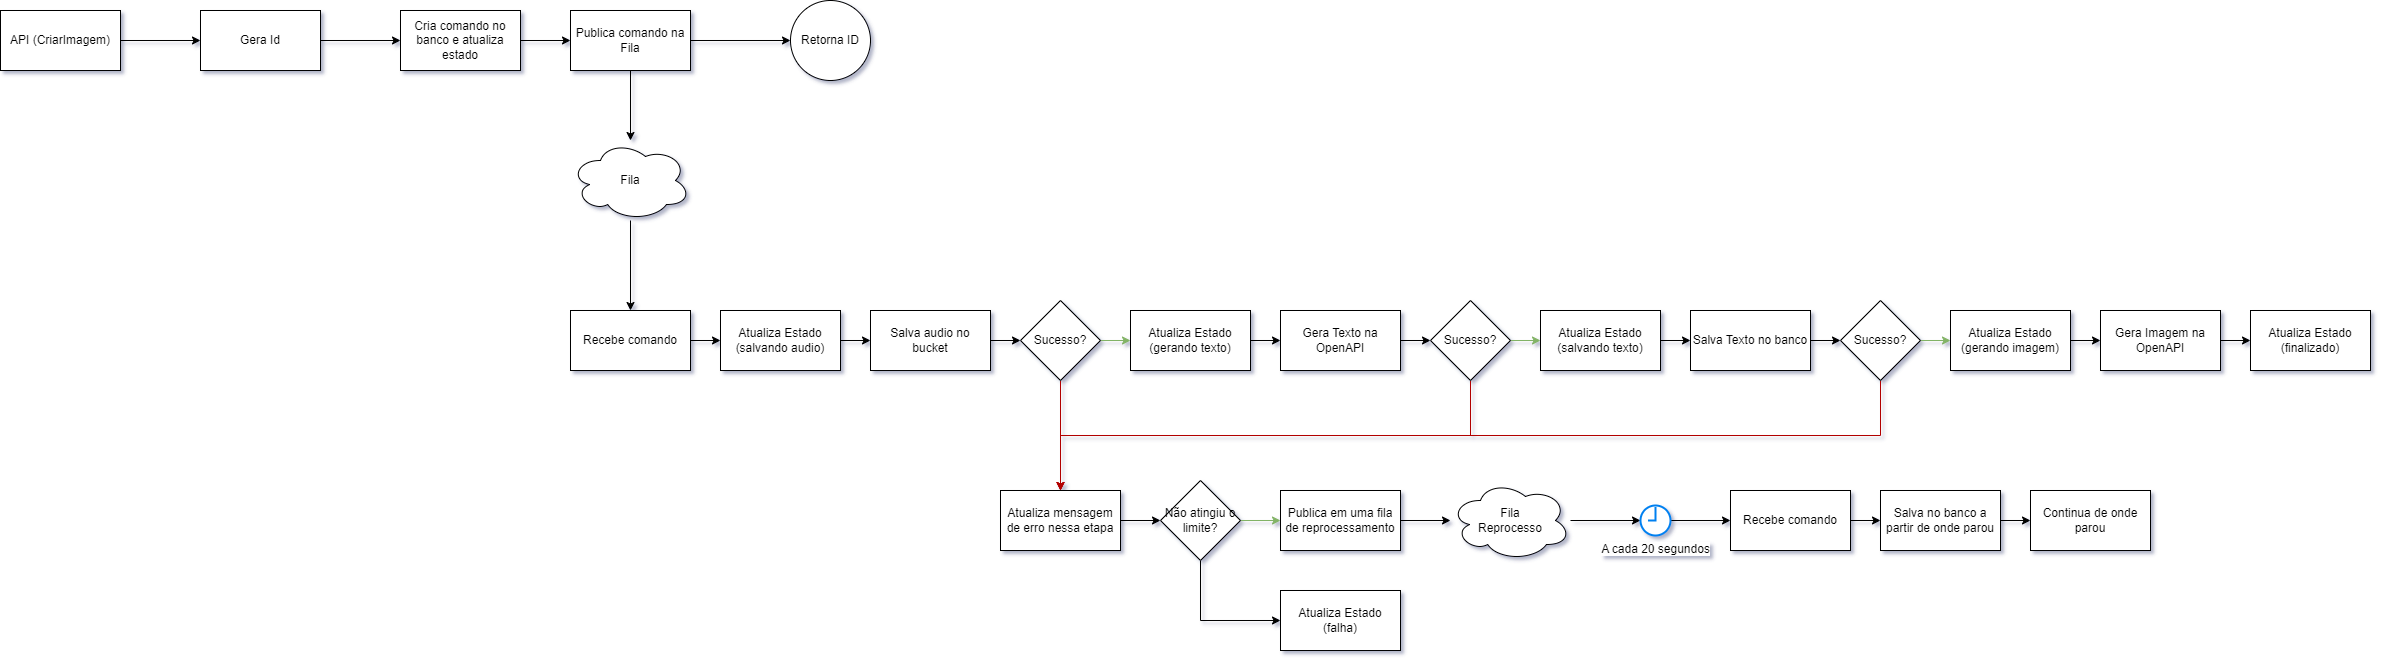

The diagram above was exported from draw.io. Its source (the exported page's mxGraphModel, read from the mxfile embedded in the PNG):
<mxGraphModel dx="750" dy="379" grid="1" gridSize="10" guides="1" tooltips="1" connect="1" arrows="1" fold="1" page="1" pageScale="1" pageWidth="827" pageHeight="1169" math="0" shadow="0">
  <root>
    <mxCell id="0" />
    <mxCell id="1" parent="0" />
    <mxCell id="tBKAw8UYs7OdZyUA3f9C-3" value="" style="edgeStyle=orthogonalEdgeStyle;rounded=0;orthogonalLoop=1;jettySize=auto;html=1;" parent="1" source="tBKAw8UYs7OdZyUA3f9C-1" target="tBKAw8UYs7OdZyUA3f9C-2" edge="1">
      <mxGeometry relative="1" as="geometry" />
    </mxCell>
    <mxCell id="tBKAw8UYs7OdZyUA3f9C-1" value="API (CriarImagem)" style="rounded=0;whiteSpace=wrap;html=1;" parent="1" vertex="1">
      <mxGeometry x="20" y="20" width="120" height="60" as="geometry" />
    </mxCell>
    <mxCell id="tBKAw8UYs7OdZyUA3f9C-28" value="" style="edgeStyle=orthogonalEdgeStyle;rounded=0;orthogonalLoop=1;jettySize=auto;html=1;" parent="1" source="tBKAw8UYs7OdZyUA3f9C-2" target="tBKAw8UYs7OdZyUA3f9C-27" edge="1">
      <mxGeometry relative="1" as="geometry" />
    </mxCell>
    <mxCell id="tBKAw8UYs7OdZyUA3f9C-2" value="Gera Id" style="whiteSpace=wrap;html=1;rounded=0;" parent="1" vertex="1">
      <mxGeometry x="220" y="20" width="120" height="60" as="geometry" />
    </mxCell>
    <mxCell id="tBKAw8UYs7OdZyUA3f9C-7" value="" style="edgeStyle=orthogonalEdgeStyle;rounded=0;orthogonalLoop=1;jettySize=auto;html=1;" parent="1" source="tBKAw8UYs7OdZyUA3f9C-4" target="tBKAw8UYs7OdZyUA3f9C-6" edge="1">
      <mxGeometry relative="1" as="geometry" />
    </mxCell>
    <mxCell id="tBKAw8UYs7OdZyUA3f9C-11" value="" style="edgeStyle=orthogonalEdgeStyle;rounded=0;orthogonalLoop=1;jettySize=auto;html=1;" parent="1" source="tBKAw8UYs7OdZyUA3f9C-4" target="tBKAw8UYs7OdZyUA3f9C-10" edge="1">
      <mxGeometry relative="1" as="geometry" />
    </mxCell>
    <mxCell id="tBKAw8UYs7OdZyUA3f9C-4" value="Publica comando na Fila" style="whiteSpace=wrap;html=1;rounded=0;" parent="1" vertex="1">
      <mxGeometry x="590" y="20" width="120" height="60" as="geometry" />
    </mxCell>
    <mxCell id="tBKAw8UYs7OdZyUA3f9C-6" value="Retorna ID" style="ellipse;whiteSpace=wrap;html=1;rounded=0;" parent="1" vertex="1">
      <mxGeometry x="810" y="10" width="80" height="80" as="geometry" />
    </mxCell>
    <mxCell id="tBKAw8UYs7OdZyUA3f9C-13" value="" style="edgeStyle=orthogonalEdgeStyle;rounded=0;orthogonalLoop=1;jettySize=auto;html=1;" parent="1" source="tBKAw8UYs7OdZyUA3f9C-10" target="tBKAw8UYs7OdZyUA3f9C-12" edge="1">
      <mxGeometry relative="1" as="geometry" />
    </mxCell>
    <mxCell id="tBKAw8UYs7OdZyUA3f9C-10" value="Fila" style="ellipse;shape=cloud;whiteSpace=wrap;html=1;rounded=0;" parent="1" vertex="1">
      <mxGeometry x="590" y="150" width="120" height="80" as="geometry" />
    </mxCell>
    <mxCell id="tBKAw8UYs7OdZyUA3f9C-19" value="" style="edgeStyle=orthogonalEdgeStyle;rounded=0;orthogonalLoop=1;jettySize=auto;html=1;" parent="1" source="tBKAw8UYs7OdZyUA3f9C-12" target="tBKAw8UYs7OdZyUA3f9C-18" edge="1">
      <mxGeometry relative="1" as="geometry" />
    </mxCell>
    <mxCell id="tBKAw8UYs7OdZyUA3f9C-12" value="Recebe comando" style="whiteSpace=wrap;html=1;rounded=0;" parent="1" vertex="1">
      <mxGeometry x="590" y="320" width="120" height="60" as="geometry" />
    </mxCell>
    <mxCell id="tBKAw8UYs7OdZyUA3f9C-25" value="" style="edgeStyle=orthogonalEdgeStyle;rounded=0;orthogonalLoop=1;jettySize=auto;html=1;" parent="1" source="tBKAw8UYs7OdZyUA3f9C-18" target="tBKAw8UYs7OdZyUA3f9C-24" edge="1">
      <mxGeometry relative="1" as="geometry" />
    </mxCell>
    <mxCell id="tBKAw8UYs7OdZyUA3f9C-18" value="Atualiza Estado&lt;br&gt;(salvando audio)" style="whiteSpace=wrap;html=1;rounded=0;" parent="1" vertex="1">
      <mxGeometry x="740" y="320" width="120" height="60" as="geometry" />
    </mxCell>
    <mxCell id="tBKAw8UYs7OdZyUA3f9C-35" value="" style="edgeStyle=orthogonalEdgeStyle;rounded=0;orthogonalLoop=1;jettySize=auto;html=1;" parent="1" source="tBKAw8UYs7OdZyUA3f9C-24" target="tBKAw8UYs7OdZyUA3f9C-34" edge="1">
      <mxGeometry relative="1" as="geometry" />
    </mxCell>
    <mxCell id="tBKAw8UYs7OdZyUA3f9C-24" value="Salva audio no bucket" style="whiteSpace=wrap;html=1;rounded=0;" parent="1" vertex="1">
      <mxGeometry x="890" y="320" width="120" height="60" as="geometry" />
    </mxCell>
    <mxCell id="tBKAw8UYs7OdZyUA3f9C-29" style="edgeStyle=orthogonalEdgeStyle;rounded=0;orthogonalLoop=1;jettySize=auto;html=1;exitX=1;exitY=0.5;exitDx=0;exitDy=0;entryX=0;entryY=0.5;entryDx=0;entryDy=0;" parent="1" source="tBKAw8UYs7OdZyUA3f9C-27" target="tBKAw8UYs7OdZyUA3f9C-4" edge="1">
      <mxGeometry relative="1" as="geometry" />
    </mxCell>
    <mxCell id="tBKAw8UYs7OdZyUA3f9C-27" value="Cria comando no banco e atualiza estado" style="whiteSpace=wrap;html=1;rounded=0;" parent="1" vertex="1">
      <mxGeometry x="420" y="20" width="120" height="60" as="geometry" />
    </mxCell>
    <mxCell id="tBKAw8UYs7OdZyUA3f9C-33" value="" style="edgeStyle=orthogonalEdgeStyle;rounded=0;orthogonalLoop=1;jettySize=auto;html=1;" parent="1" source="tBKAw8UYs7OdZyUA3f9C-30" target="tBKAw8UYs7OdZyUA3f9C-32" edge="1">
      <mxGeometry relative="1" as="geometry" />
    </mxCell>
    <mxCell id="tBKAw8UYs7OdZyUA3f9C-30" value="Atualiza Estado&lt;br&gt;(gerando texto)" style="whiteSpace=wrap;html=1;rounded=0;" parent="1" vertex="1">
      <mxGeometry x="1150" y="320" width="120" height="60" as="geometry" />
    </mxCell>
    <mxCell id="tBKAw8UYs7OdZyUA3f9C-43" value="" style="edgeStyle=orthogonalEdgeStyle;rounded=0;orthogonalLoop=1;jettySize=auto;html=1;" parent="1" source="tBKAw8UYs7OdZyUA3f9C-32" target="tBKAw8UYs7OdZyUA3f9C-42" edge="1">
      <mxGeometry relative="1" as="geometry" />
    </mxCell>
    <mxCell id="tBKAw8UYs7OdZyUA3f9C-32" value="Gera Texto na OpenAPI" style="whiteSpace=wrap;html=1;rounded=0;" parent="1" vertex="1">
      <mxGeometry x="1300" y="320" width="120" height="60" as="geometry" />
    </mxCell>
    <mxCell id="tBKAw8UYs7OdZyUA3f9C-36" style="edgeStyle=orthogonalEdgeStyle;rounded=0;orthogonalLoop=1;jettySize=auto;html=1;exitX=1;exitY=0.5;exitDx=0;exitDy=0;entryX=0;entryY=0.5;entryDx=0;entryDy=0;fillColor=#d5e8d4;strokeColor=#82b366;" parent="1" source="tBKAw8UYs7OdZyUA3f9C-34" target="tBKAw8UYs7OdZyUA3f9C-30" edge="1">
      <mxGeometry relative="1" as="geometry" />
    </mxCell>
    <mxCell id="tBKAw8UYs7OdZyUA3f9C-60" style="edgeStyle=orthogonalEdgeStyle;rounded=0;orthogonalLoop=1;jettySize=auto;html=1;exitX=0.5;exitY=1;exitDx=0;exitDy=0;fillColor=#e51400;strokeColor=#B20000;" parent="1" source="tBKAw8UYs7OdZyUA3f9C-34" target="tBKAw8UYs7OdZyUA3f9C-39" edge="1">
      <mxGeometry relative="1" as="geometry" />
    </mxCell>
    <mxCell id="tBKAw8UYs7OdZyUA3f9C-34" value="Sucesso?" style="rhombus;whiteSpace=wrap;html=1;rounded=0;" parent="1" vertex="1">
      <mxGeometry x="1040" y="310" width="80" height="80" as="geometry" />
    </mxCell>
    <mxCell id="tBKAw8UYs7OdZyUA3f9C-77" value="" style="edgeStyle=orthogonalEdgeStyle;rounded=0;orthogonalLoop=1;jettySize=auto;html=1;" parent="1" source="tBKAw8UYs7OdZyUA3f9C-39" target="tBKAw8UYs7OdZyUA3f9C-76" edge="1">
      <mxGeometry relative="1" as="geometry" />
    </mxCell>
    <mxCell id="tBKAw8UYs7OdZyUA3f9C-39" value="Atualiza mensagem de erro nessa etapa" style="whiteSpace=wrap;html=1;rounded=0;" parent="1" vertex="1">
      <mxGeometry x="1020" y="500" width="120" height="60" as="geometry" />
    </mxCell>
    <mxCell id="tBKAw8UYs7OdZyUA3f9C-45" value="" style="edgeStyle=orthogonalEdgeStyle;rounded=0;orthogonalLoop=1;jettySize=auto;html=1;fillColor=#d5e8d4;strokeColor=#82b366;" parent="1" source="tBKAw8UYs7OdZyUA3f9C-42" target="tBKAw8UYs7OdZyUA3f9C-44" edge="1">
      <mxGeometry relative="1" as="geometry" />
    </mxCell>
    <mxCell id="tBKAw8UYs7OdZyUA3f9C-61" style="edgeStyle=orthogonalEdgeStyle;rounded=0;orthogonalLoop=1;jettySize=auto;html=1;exitX=0.5;exitY=1;exitDx=0;exitDy=0;entryX=0.5;entryY=0;entryDx=0;entryDy=0;fillColor=#e51400;strokeColor=#B20000;" parent="1" source="tBKAw8UYs7OdZyUA3f9C-42" target="tBKAw8UYs7OdZyUA3f9C-39" edge="1">
      <mxGeometry relative="1" as="geometry" />
    </mxCell>
    <mxCell id="tBKAw8UYs7OdZyUA3f9C-42" value="Sucesso?" style="rhombus;whiteSpace=wrap;html=1;rounded=0;" parent="1" vertex="1">
      <mxGeometry x="1450" y="310" width="80" height="80" as="geometry" />
    </mxCell>
    <mxCell id="tBKAw8UYs7OdZyUA3f9C-49" value="" style="edgeStyle=orthogonalEdgeStyle;rounded=0;orthogonalLoop=1;jettySize=auto;html=1;" parent="1" source="tBKAw8UYs7OdZyUA3f9C-44" target="tBKAw8UYs7OdZyUA3f9C-48" edge="1">
      <mxGeometry relative="1" as="geometry" />
    </mxCell>
    <mxCell id="tBKAw8UYs7OdZyUA3f9C-44" value="Atualiza Estado&lt;br&gt;(salvando texto)" style="whiteSpace=wrap;html=1;rounded=0;" parent="1" vertex="1">
      <mxGeometry x="1560" y="320" width="120" height="60" as="geometry" />
    </mxCell>
    <mxCell id="tBKAw8UYs7OdZyUA3f9C-53" value="" style="edgeStyle=orthogonalEdgeStyle;rounded=0;orthogonalLoop=1;jettySize=auto;html=1;" parent="1" source="tBKAw8UYs7OdZyUA3f9C-48" target="tBKAw8UYs7OdZyUA3f9C-52" edge="1">
      <mxGeometry relative="1" as="geometry" />
    </mxCell>
    <mxCell id="tBKAw8UYs7OdZyUA3f9C-48" value="Salva Texto no banco" style="whiteSpace=wrap;html=1;rounded=0;" parent="1" vertex="1">
      <mxGeometry x="1710" y="320" width="120" height="60" as="geometry" />
    </mxCell>
    <mxCell id="tBKAw8UYs7OdZyUA3f9C-55" value="" style="edgeStyle=orthogonalEdgeStyle;rounded=0;orthogonalLoop=1;jettySize=auto;html=1;fillColor=#d5e8d4;strokeColor=#82b366;" parent="1" source="tBKAw8UYs7OdZyUA3f9C-52" target="tBKAw8UYs7OdZyUA3f9C-54" edge="1">
      <mxGeometry relative="1" as="geometry" />
    </mxCell>
    <mxCell id="tBKAw8UYs7OdZyUA3f9C-62" style="edgeStyle=orthogonalEdgeStyle;rounded=0;orthogonalLoop=1;jettySize=auto;html=1;exitX=0.5;exitY=1;exitDx=0;exitDy=0;entryX=0.5;entryY=0;entryDx=0;entryDy=0;fillColor=#e51400;strokeColor=#B20000;" parent="1" source="tBKAw8UYs7OdZyUA3f9C-52" target="tBKAw8UYs7OdZyUA3f9C-39" edge="1">
      <mxGeometry relative="1" as="geometry" />
    </mxCell>
    <mxCell id="tBKAw8UYs7OdZyUA3f9C-52" value="Sucesso?" style="rhombus;whiteSpace=wrap;html=1;rounded=0;" parent="1" vertex="1">
      <mxGeometry x="1860" y="310" width="80" height="80" as="geometry" />
    </mxCell>
    <mxCell id="tBKAw8UYs7OdZyUA3f9C-57" value="" style="edgeStyle=orthogonalEdgeStyle;rounded=0;orthogonalLoop=1;jettySize=auto;html=1;" parent="1" source="tBKAw8UYs7OdZyUA3f9C-54" target="tBKAw8UYs7OdZyUA3f9C-56" edge="1">
      <mxGeometry relative="1" as="geometry" />
    </mxCell>
    <mxCell id="tBKAw8UYs7OdZyUA3f9C-54" value="Atualiza Estado&lt;br&gt;(gerando imagem)" style="whiteSpace=wrap;html=1;rounded=0;" parent="1" vertex="1">
      <mxGeometry x="1970" y="320" width="120" height="60" as="geometry" />
    </mxCell>
    <mxCell id="tBKAw8UYs7OdZyUA3f9C-59" value="" style="edgeStyle=orthogonalEdgeStyle;rounded=0;orthogonalLoop=1;jettySize=auto;html=1;" parent="1" source="tBKAw8UYs7OdZyUA3f9C-56" target="tBKAw8UYs7OdZyUA3f9C-58" edge="1">
      <mxGeometry relative="1" as="geometry" />
    </mxCell>
    <mxCell id="tBKAw8UYs7OdZyUA3f9C-56" value="Gera Imagem na OpenAPI" style="whiteSpace=wrap;html=1;rounded=0;" parent="1" vertex="1">
      <mxGeometry x="2120" y="320" width="120" height="60" as="geometry" />
    </mxCell>
    <mxCell id="tBKAw8UYs7OdZyUA3f9C-58" value="Atualiza Estado&lt;br&gt;(finalizado)" style="whiteSpace=wrap;html=1;rounded=0;" parent="1" vertex="1">
      <mxGeometry x="2270" y="320" width="120" height="60" as="geometry" />
    </mxCell>
    <mxCell id="tBKAw8UYs7OdZyUA3f9C-69" value="" style="edgeStyle=orthogonalEdgeStyle;rounded=0;orthogonalLoop=1;jettySize=auto;html=1;" parent="1" source="tBKAw8UYs7OdZyUA3f9C-74" target="tBKAw8UYs7OdZyUA3f9C-68" edge="1">
      <mxGeometry relative="1" as="geometry" />
    </mxCell>
    <mxCell id="tBKAw8UYs7OdZyUA3f9C-63" value="Fila&lt;br&gt;Reprocesso" style="ellipse;shape=cloud;whiteSpace=wrap;html=1;rounded=0;" parent="1" vertex="1">
      <mxGeometry x="1470" y="490" width="120" height="80" as="geometry" />
    </mxCell>
    <mxCell id="tBKAw8UYs7OdZyUA3f9C-67" value="" style="edgeStyle=orthogonalEdgeStyle;rounded=0;orthogonalLoop=1;jettySize=auto;html=1;" parent="1" source="tBKAw8UYs7OdZyUA3f9C-65" target="tBKAw8UYs7OdZyUA3f9C-63" edge="1">
      <mxGeometry relative="1" as="geometry" />
    </mxCell>
    <mxCell id="tBKAw8UYs7OdZyUA3f9C-65" value="Publica em uma fila de reprocessamento" style="whiteSpace=wrap;html=1;rounded=0;" parent="1" vertex="1">
      <mxGeometry x="1300" y="500" width="120" height="60" as="geometry" />
    </mxCell>
    <mxCell id="tBKAw8UYs7OdZyUA3f9C-71" value="" style="edgeStyle=orthogonalEdgeStyle;rounded=0;orthogonalLoop=1;jettySize=auto;html=1;" parent="1" source="tBKAw8UYs7OdZyUA3f9C-68" target="tBKAw8UYs7OdZyUA3f9C-70" edge="1">
      <mxGeometry relative="1" as="geometry" />
    </mxCell>
    <mxCell id="tBKAw8UYs7OdZyUA3f9C-68" value="Recebe comando" style="whiteSpace=wrap;html=1;rounded=0;" parent="1" vertex="1">
      <mxGeometry x="1750" y="500" width="120" height="60" as="geometry" />
    </mxCell>
    <mxCell id="tBKAw8UYs7OdZyUA3f9C-73" value="" style="edgeStyle=orthogonalEdgeStyle;rounded=0;orthogonalLoop=1;jettySize=auto;html=1;" parent="1" source="tBKAw8UYs7OdZyUA3f9C-70" target="tBKAw8UYs7OdZyUA3f9C-72" edge="1">
      <mxGeometry relative="1" as="geometry" />
    </mxCell>
    <mxCell id="tBKAw8UYs7OdZyUA3f9C-70" value="Salva no banco a partir de onde parou" style="whiteSpace=wrap;html=1;rounded=0;" parent="1" vertex="1">
      <mxGeometry x="1900" y="500" width="120" height="60" as="geometry" />
    </mxCell>
    <mxCell id="tBKAw8UYs7OdZyUA3f9C-72" value="Continua de onde parou" style="whiteSpace=wrap;html=1;rounded=0;" parent="1" vertex="1">
      <mxGeometry x="2050" y="500" width="120" height="60" as="geometry" />
    </mxCell>
    <mxCell id="tBKAw8UYs7OdZyUA3f9C-75" value="" style="edgeStyle=orthogonalEdgeStyle;rounded=0;orthogonalLoop=1;jettySize=auto;html=1;" parent="1" source="tBKAw8UYs7OdZyUA3f9C-63" target="tBKAw8UYs7OdZyUA3f9C-74" edge="1">
      <mxGeometry relative="1" as="geometry">
        <mxPoint x="1590" y="530" as="sourcePoint" />
        <mxPoint x="1800" y="530" as="targetPoint" />
      </mxGeometry>
    </mxCell>
    <mxCell id="tBKAw8UYs7OdZyUA3f9C-74" value="A cada 20 segundos" style="html=1;verticalLabelPosition=bottom;align=center;labelBackgroundColor=#ffffff;verticalAlign=top;strokeWidth=2;strokeColor=#0080F0;shadow=0;dashed=0;shape=mxgraph.ios7.icons.clock;" parent="1" vertex="1">
      <mxGeometry x="1660" y="515" width="30" height="30" as="geometry" />
    </mxCell>
    <mxCell id="tBKAw8UYs7OdZyUA3f9C-78" style="edgeStyle=orthogonalEdgeStyle;rounded=0;orthogonalLoop=1;jettySize=auto;html=1;exitX=1;exitY=0.5;exitDx=0;exitDy=0;entryX=0;entryY=0.5;entryDx=0;entryDy=0;fillColor=#d5e8d4;strokeColor=#82b366;" parent="1" source="tBKAw8UYs7OdZyUA3f9C-76" target="tBKAw8UYs7OdZyUA3f9C-65" edge="1">
      <mxGeometry relative="1" as="geometry" />
    </mxCell>
    <mxCell id="tBKAw8UYs7OdZyUA3f9C-81" style="edgeStyle=orthogonalEdgeStyle;rounded=0;orthogonalLoop=1;jettySize=auto;html=1;exitX=0.5;exitY=1;exitDx=0;exitDy=0;entryX=0;entryY=0.5;entryDx=0;entryDy=0;" parent="1" source="tBKAw8UYs7OdZyUA3f9C-76" target="tBKAw8UYs7OdZyUA3f9C-79" edge="1">
      <mxGeometry relative="1" as="geometry" />
    </mxCell>
    <mxCell id="tBKAw8UYs7OdZyUA3f9C-76" value="Não atingiu o limite?" style="rhombus;whiteSpace=wrap;html=1;rounded=0;" parent="1" vertex="1">
      <mxGeometry x="1180" y="490" width="80" height="80" as="geometry" />
    </mxCell>
    <mxCell id="tBKAw8UYs7OdZyUA3f9C-79" value="Atualiza Estado&lt;br&gt;(falha)" style="whiteSpace=wrap;html=1;rounded=0;" parent="1" vertex="1">
      <mxGeometry x="1300" y="600" width="120" height="60" as="geometry" />
    </mxCell>
  </root>
</mxGraphModel>